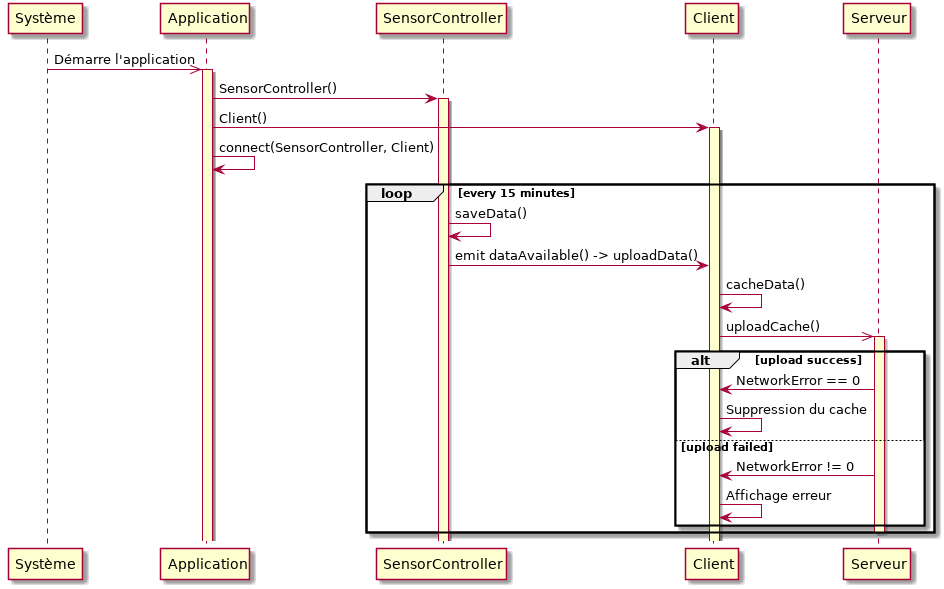

The diagram above was rendered by PlantUML. Its source (embedded in the PNG):
@startuml

participant Système order 1
participant Application order 2
participant SensorController order 3
participant Client order 4
participant Serveur order 5

Système ->> Application : Démarre l'application
activate Application #FEFECE

Application -> SensorController : SensorController()
activate SensorController #FEFECE

Application -> Client : Client()
activate Client #FEFECE

Application -> Application : connect(SensorController, Client)

loop every 15 minutes
    SensorController -> SensorController : saveData()
    SensorController -> Client : emit dataAvailable() -> uploadData()

    Client -> Client : cacheData()
    Client ->> Serveur : uploadCache()
    activate Serveur #FEFECE

    alt upload success
        Serveur -> Client : NetworkError == 0
        Client -> Client : Suppression du cache
    else upload failed
        Serveur -> Client : NetworkError != 0
        Client -> Client : Affichage erreur
    end

    deactivate Serveur
end

@enduml